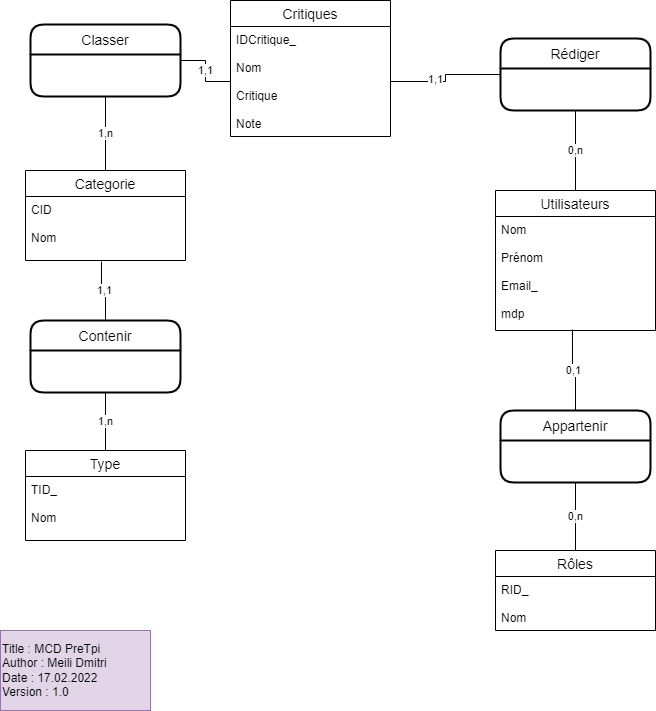

The diagram above was exported from draw.io. Its source (the exported page's mxGraphModel, read from the mxfile embedded in the PNG):
<mxGraphModel dx="1422" dy="734" grid="1" gridSize="10" guides="1" tooltips="1" connect="1" arrows="1" fold="1" page="1" pageScale="1" pageWidth="827" pageHeight="1169" math="0" shadow="0">
  <root>
    <mxCell id="0" />
    <mxCell id="1" parent="0" />
    <mxCell id="aVKp9rPC2i5AUnWFlLkN-1" value="Utilisateurs" style="swimlane;fontStyle=0;childLayout=stackLayout;horizontal=1;startSize=26;horizontalStack=0;resizeParent=1;resizeParentMax=0;resizeLast=0;collapsible=1;marginBottom=0;align=center;fontSize=14;" vertex="1" parent="1">
      <mxGeometry x="535" y="210" width="160" height="140" as="geometry" />
    </mxCell>
    <mxCell id="aVKp9rPC2i5AUnWFlLkN-2" value="Nom&#10;&#10;Prénom&#10;&#10;Email_&#10;&#10;mdp&#10;&#10;" style="text;strokeColor=none;fillColor=none;spacingLeft=4;spacingRight=4;overflow=hidden;rotatable=0;points=[[0,0.5],[1,0.5]];portConstraint=eastwest;fontSize=12;" vertex="1" parent="aVKp9rPC2i5AUnWFlLkN-1">
      <mxGeometry y="26" width="160" height="114" as="geometry" />
    </mxCell>
    <mxCell id="aVKp9rPC2i5AUnWFlLkN-3" value="Critiques" style="swimlane;fontStyle=0;childLayout=stackLayout;horizontal=1;startSize=26;horizontalStack=0;resizeParent=1;resizeParentMax=0;resizeLast=0;collapsible=1;marginBottom=0;align=center;fontSize=14;" vertex="1" parent="1">
      <mxGeometry x="270" y="20" width="160" height="136" as="geometry" />
    </mxCell>
    <mxCell id="aVKp9rPC2i5AUnWFlLkN-4" value="IDCritique_ &#10;&#10;Nom&#10;&#10;Critique&#10;&#10;Note&#10;&#10;" style="text;strokeColor=none;fillColor=none;spacingLeft=4;spacingRight=4;overflow=hidden;rotatable=0;points=[[0,0.5],[1,0.5]];portConstraint=eastwest;fontSize=12;fontStyle=0" vertex="1" parent="aVKp9rPC2i5AUnWFlLkN-3">
      <mxGeometry y="26" width="160" height="110" as="geometry" />
    </mxCell>
    <mxCell id="aVKp9rPC2i5AUnWFlLkN-5" value="" style="edgeStyle=orthogonalEdgeStyle;rounded=0;orthogonalLoop=1;jettySize=auto;html=1;endArrow=none;endFill=0;" edge="1" parent="1" source="aVKp9rPC2i5AUnWFlLkN-8" target="aVKp9rPC2i5AUnWFlLkN-4">
      <mxGeometry relative="1" as="geometry" />
    </mxCell>
    <mxCell id="aVKp9rPC2i5AUnWFlLkN-6" value="1,1" style="edgeLabel;html=1;align=center;verticalAlign=middle;resizable=0;points=[];" vertex="1" connectable="0" parent="aVKp9rPC2i5AUnWFlLkN-5">
      <mxGeometry x="0.2456" y="-3" relative="1" as="geometry">
        <mxPoint as="offset" />
      </mxGeometry>
    </mxCell>
    <mxCell id="aVKp9rPC2i5AUnWFlLkN-7" value="0,n" style="edgeStyle=orthogonalEdgeStyle;rounded=0;orthogonalLoop=1;jettySize=auto;html=1;exitX=0.5;exitY=1;exitDx=0;exitDy=0;entryX=0.5;entryY=0;entryDx=0;entryDy=0;endArrow=none;endFill=0;" edge="1" parent="1" source="aVKp9rPC2i5AUnWFlLkN-8" target="aVKp9rPC2i5AUnWFlLkN-1">
      <mxGeometry relative="1" as="geometry" />
    </mxCell>
    <mxCell id="aVKp9rPC2i5AUnWFlLkN-8" value="Rédiger" style="swimlane;childLayout=stackLayout;horizontal=1;startSize=30;horizontalStack=0;rounded=1;fontSize=14;fontStyle=0;strokeWidth=2;resizeParent=0;resizeLast=1;shadow=0;dashed=0;align=center;" vertex="1" parent="1">
      <mxGeometry x="540" y="58" width="150" height="72" as="geometry" />
    </mxCell>
    <mxCell id="aVKp9rPC2i5AUnWFlLkN-9" value="0,n" style="edgeStyle=orthogonalEdgeStyle;rounded=0;orthogonalLoop=1;jettySize=auto;html=1;exitX=0.5;exitY=1;exitDx=0;exitDy=0;entryX=0.5;entryY=0;entryDx=0;entryDy=0;endArrow=none;endFill=0;" edge="1" parent="1" source="aVKp9rPC2i5AUnWFlLkN-11" target="aVKp9rPC2i5AUnWFlLkN-12">
      <mxGeometry relative="1" as="geometry" />
    </mxCell>
    <mxCell id="aVKp9rPC2i5AUnWFlLkN-10" value="0,1" style="edgeStyle=orthogonalEdgeStyle;rounded=0;orthogonalLoop=1;jettySize=auto;html=1;exitX=0.5;exitY=0;exitDx=0;exitDy=0;entryX=0.481;entryY=0.991;entryDx=0;entryDy=0;entryPerimeter=0;endArrow=none;endFill=0;" edge="1" parent="1" source="aVKp9rPC2i5AUnWFlLkN-11" target="aVKp9rPC2i5AUnWFlLkN-2">
      <mxGeometry relative="1" as="geometry" />
    </mxCell>
    <mxCell id="aVKp9rPC2i5AUnWFlLkN-11" value="Appartenir" style="swimlane;childLayout=stackLayout;horizontal=1;startSize=30;horizontalStack=0;rounded=1;fontSize=14;fontStyle=0;strokeWidth=2;resizeParent=0;resizeLast=1;shadow=0;dashed=0;align=center;" vertex="1" parent="1">
      <mxGeometry x="540" y="430" width="150" height="72" as="geometry" />
    </mxCell>
    <mxCell id="aVKp9rPC2i5AUnWFlLkN-12" value="Rôles" style="swimlane;fontStyle=0;childLayout=stackLayout;horizontal=1;startSize=26;horizontalStack=0;resizeParent=1;resizeParentMax=0;resizeLast=0;collapsible=1;marginBottom=0;align=center;fontSize=14;" vertex="1" parent="1">
      <mxGeometry x="535" y="570" width="160" height="80" as="geometry" />
    </mxCell>
    <mxCell id="aVKp9rPC2i5AUnWFlLkN-13" value="RID_&#10;&#10;Nom" style="text;strokeColor=none;fillColor=none;spacingLeft=4;spacingRight=4;overflow=hidden;rotatable=0;points=[[0,0.5],[1,0.5]];portConstraint=eastwest;fontSize=12;" vertex="1" parent="aVKp9rPC2i5AUnWFlLkN-12">
      <mxGeometry y="26" width="160" height="54" as="geometry" />
    </mxCell>
    <mxCell id="aVKp9rPC2i5AUnWFlLkN-14" value="1,n" style="edgeStyle=orthogonalEdgeStyle;rounded=0;orthogonalLoop=1;jettySize=auto;html=1;exitX=0.5;exitY=1;exitDx=0;exitDy=0;entryX=0.5;entryY=0;entryDx=0;entryDy=0;endArrow=none;endFill=0;" edge="1" parent="1" source="aVKp9rPC2i5AUnWFlLkN-15" target="aVKp9rPC2i5AUnWFlLkN-16">
      <mxGeometry relative="1" as="geometry" />
    </mxCell>
    <mxCell id="aVKp9rPC2i5AUnWFlLkN-15" value="Classer" style="swimlane;childLayout=stackLayout;horizontal=1;startSize=30;horizontalStack=0;rounded=1;fontSize=14;fontStyle=0;strokeWidth=2;resizeParent=0;resizeLast=1;shadow=0;dashed=0;align=center;" vertex="1" parent="1">
      <mxGeometry x="70" y="44" width="150" height="72" as="geometry" />
    </mxCell>
    <mxCell id="aVKp9rPC2i5AUnWFlLkN-16" value="Categorie" style="swimlane;fontStyle=0;childLayout=stackLayout;horizontal=1;startSize=26;horizontalStack=0;resizeParent=1;resizeParentMax=0;resizeLast=0;collapsible=1;marginBottom=0;align=center;fontSize=14;" vertex="1" parent="1">
      <mxGeometry x="65" y="190" width="160" height="90" as="geometry" />
    </mxCell>
    <mxCell id="aVKp9rPC2i5AUnWFlLkN-17" value="CID&#10;&#10;Nom" style="text;strokeColor=none;fillColor=none;spacingLeft=4;spacingRight=4;overflow=hidden;rotatable=0;points=[[0,0.5],[1,0.5]];portConstraint=eastwest;fontSize=12;" vertex="1" parent="aVKp9rPC2i5AUnWFlLkN-16">
      <mxGeometry y="26" width="160" height="64" as="geometry" />
    </mxCell>
    <mxCell id="aVKp9rPC2i5AUnWFlLkN-18" value="1,1" style="edgeStyle=orthogonalEdgeStyle;rounded=0;orthogonalLoop=1;jettySize=auto;html=1;exitX=0;exitY=0.5;exitDx=0;exitDy=0;entryX=1;entryY=0.5;entryDx=0;entryDy=0;endArrow=none;endFill=0;" edge="1" parent="1" source="aVKp9rPC2i5AUnWFlLkN-4" target="aVKp9rPC2i5AUnWFlLkN-15">
      <mxGeometry relative="1" as="geometry" />
    </mxCell>
    <mxCell id="aVKp9rPC2i5AUnWFlLkN-19" value="1,n" style="edgeStyle=orthogonalEdgeStyle;rounded=0;orthogonalLoop=1;jettySize=auto;html=1;exitX=0.5;exitY=0;exitDx=0;exitDy=0;entryX=0.5;entryY=1;entryDx=0;entryDy=0;endArrow=none;endFill=0;" edge="1" parent="1" source="aVKp9rPC2i5AUnWFlLkN-20" target="aVKp9rPC2i5AUnWFlLkN-23">
      <mxGeometry relative="1" as="geometry" />
    </mxCell>
    <mxCell id="aVKp9rPC2i5AUnWFlLkN-20" value="Type" style="swimlane;fontStyle=0;childLayout=stackLayout;horizontal=1;startSize=26;horizontalStack=0;resizeParent=1;resizeParentMax=0;resizeLast=0;collapsible=1;marginBottom=0;align=center;fontSize=14;" vertex="1" parent="1">
      <mxGeometry x="65" y="470" width="160" height="90" as="geometry" />
    </mxCell>
    <mxCell id="aVKp9rPC2i5AUnWFlLkN-21" value="TID_&#10;&#10;Nom" style="text;strokeColor=none;fillColor=none;spacingLeft=4;spacingRight=4;overflow=hidden;rotatable=0;points=[[0,0.5],[1,0.5]];portConstraint=eastwest;fontSize=12;" vertex="1" parent="aVKp9rPC2i5AUnWFlLkN-20">
      <mxGeometry y="26" width="160" height="64" as="geometry" />
    </mxCell>
    <mxCell id="aVKp9rPC2i5AUnWFlLkN-22" value="1,1" style="edgeStyle=orthogonalEdgeStyle;rounded=0;orthogonalLoop=1;jettySize=auto;html=1;exitX=0.5;exitY=0;exitDx=0;exitDy=0;entryX=0.475;entryY=1.016;entryDx=0;entryDy=0;entryPerimeter=0;endArrow=none;endFill=0;" edge="1" parent="1" source="aVKp9rPC2i5AUnWFlLkN-23" target="aVKp9rPC2i5AUnWFlLkN-17">
      <mxGeometry relative="1" as="geometry" />
    </mxCell>
    <mxCell id="aVKp9rPC2i5AUnWFlLkN-23" value="Contenir" style="swimlane;childLayout=stackLayout;horizontal=1;startSize=30;horizontalStack=0;rounded=1;fontSize=14;fontStyle=0;strokeWidth=2;resizeParent=0;resizeLast=1;shadow=0;dashed=0;align=center;" vertex="1" parent="1">
      <mxGeometry x="70" y="340" width="150" height="72" as="geometry" />
    </mxCell>
    <mxCell id="aVKp9rPC2i5AUnWFlLkN-24" value="Title : MCD PreTpi&lt;br&gt;Author : Meili Dmitri&lt;br&gt;Date : 17.02.2022&lt;br&gt;Version : 1.0" style="rounded=0;whiteSpace=wrap;html=1;fillColor=#e1d5e7;strokeColor=#9673a6;align=left;" vertex="1" parent="1">
      <mxGeometry x="40" y="650" width="150" height="80" as="geometry" />
    </mxCell>
  </root>
</mxGraphModel>